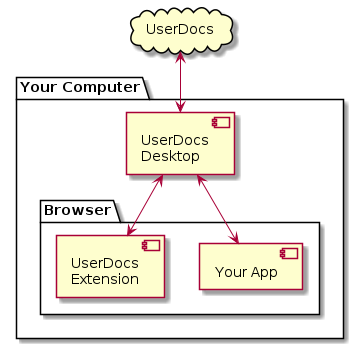

The diagram above was rendered by PlantUML. Its source (embedded in the PNG):
@startuml
  cloud "UserDocs"

  package "Your Computer" {
    ["UserDocs\nDesktop"]
    [UserDocs] <-down-> ["UserDocs\nDesktop"]

    package "Browser" {
      [Your App]
      ["UserDocs\nExtension"]
      ["UserDocs\nDesktop"] <-> [Your App]
      ["UserDocs\nDesktop"] <-down-> ["UserDocs\nExtension"]
    }
  }

  
@enduml